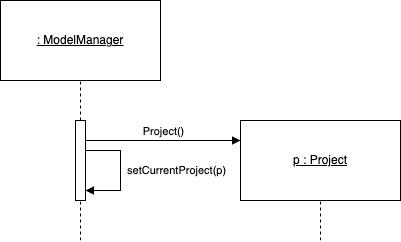

The diagram above was exported from draw.io. Its source (the exported page's mxGraphModel, read from the mxfile embedded in the PNG):
<mxGraphModel dx="2074" dy="1179" grid="1" gridSize="10" guides="1" tooltips="1" connect="1" arrows="1" fold="1" page="1" pageScale="1" pageWidth="827" pageHeight="1169" math="0" shadow="0">
  <root>
    <mxCell id="0" />
    <mxCell id="1" parent="0" />
    <mxCell id="Q29tQvs6IRCRWmtpdntM-1" value="&lt;u&gt;: ModelManager&lt;/u&gt;" style="html=1;whiteSpace=wrap;" vertex="1" parent="1">
      <mxGeometry x="280" y="240" width="160" height="80" as="geometry" />
    </mxCell>
    <mxCell id="Q29tQvs6IRCRWmtpdntM-2" value="&lt;u&gt;p : Project&lt;/u&gt;" style="html=1;whiteSpace=wrap;" vertex="1" parent="1">
      <mxGeometry x="520" y="360" width="160" height="80" as="geometry" />
    </mxCell>
    <mxCell id="Q29tQvs6IRCRWmtpdntM-10" value="" style="endArrow=none;dashed=1;html=1;rounded=0;entryX=0.5;entryY=1;entryDx=0;entryDy=0;" edge="1" parent="1" target="Q29tQvs6IRCRWmtpdntM-1">
      <mxGeometry width="50" height="50" relative="1" as="geometry">
        <mxPoint x="360" y="360" as="sourcePoint" />
        <mxPoint x="360" y="260" as="targetPoint" />
      </mxGeometry>
    </mxCell>
    <mxCell id="Q29tQvs6IRCRWmtpdntM-11" value="" style="html=1;points=[[0,0,0,0,5],[0,1,0,0,-5],[1,0,0,0,5],[1,1,0,0,-5]];perimeter=orthogonalPerimeter;outlineConnect=0;targetShapes=umlLifeline;portConstraint=eastwest;newEdgeStyle={&quot;curved&quot;:0,&quot;rounded&quot;:0};" vertex="1" parent="1">
      <mxGeometry x="355" y="360" width="10" height="80" as="geometry" />
    </mxCell>
    <mxCell id="Q29tQvs6IRCRWmtpdntM-14" value="" style="endArrow=none;dashed=1;html=1;rounded=0;" edge="1" parent="1">
      <mxGeometry width="50" height="50" relative="1" as="geometry">
        <mxPoint x="360" y="480" as="sourcePoint" />
        <mxPoint x="360" y="440" as="targetPoint" />
      </mxGeometry>
    </mxCell>
    <mxCell id="Q29tQvs6IRCRWmtpdntM-15" value="" style="endArrow=none;dashed=1;html=1;rounded=0;entryX=0.5;entryY=1;entryDx=0;entryDy=0;" edge="1" parent="1" target="Q29tQvs6IRCRWmtpdntM-2">
      <mxGeometry width="50" height="50" relative="1" as="geometry">
        <mxPoint x="600" y="480" as="sourcePoint" />
        <mxPoint x="440" y="580" as="targetPoint" />
      </mxGeometry>
    </mxCell>
    <mxCell id="Q29tQvs6IRCRWmtpdntM-18" value="Project()" style="html=1;verticalAlign=bottom;endArrow=block;curved=0;rounded=0;entryX=0;entryY=0.25;entryDx=0;entryDy=0;" edge="1" parent="1" target="Q29tQvs6IRCRWmtpdntM-2">
      <mxGeometry width="80" relative="1" as="geometry">
        <mxPoint x="365" y="380" as="sourcePoint" />
        <mxPoint x="445" y="380" as="targetPoint" />
      </mxGeometry>
    </mxCell>
    <mxCell id="Q29tQvs6IRCRWmtpdntM-22" value="&amp;nbsp;setCurrentProject(p)" style="html=1;align=left;spacingLeft=2;endArrow=block;rounded=0;edgeStyle=orthogonalEdgeStyle;curved=0;rounded=0;" edge="1" parent="1">
      <mxGeometry relative="1" as="geometry">
        <mxPoint x="365" y="390" as="sourcePoint" />
        <Array as="points">
          <mxPoint x="400" y="390" />
          <mxPoint x="400" y="430" />
        </Array>
        <mxPoint x="365" y="430" as="targetPoint" />
      </mxGeometry>
    </mxCell>
  </root>
</mxGraphModel>